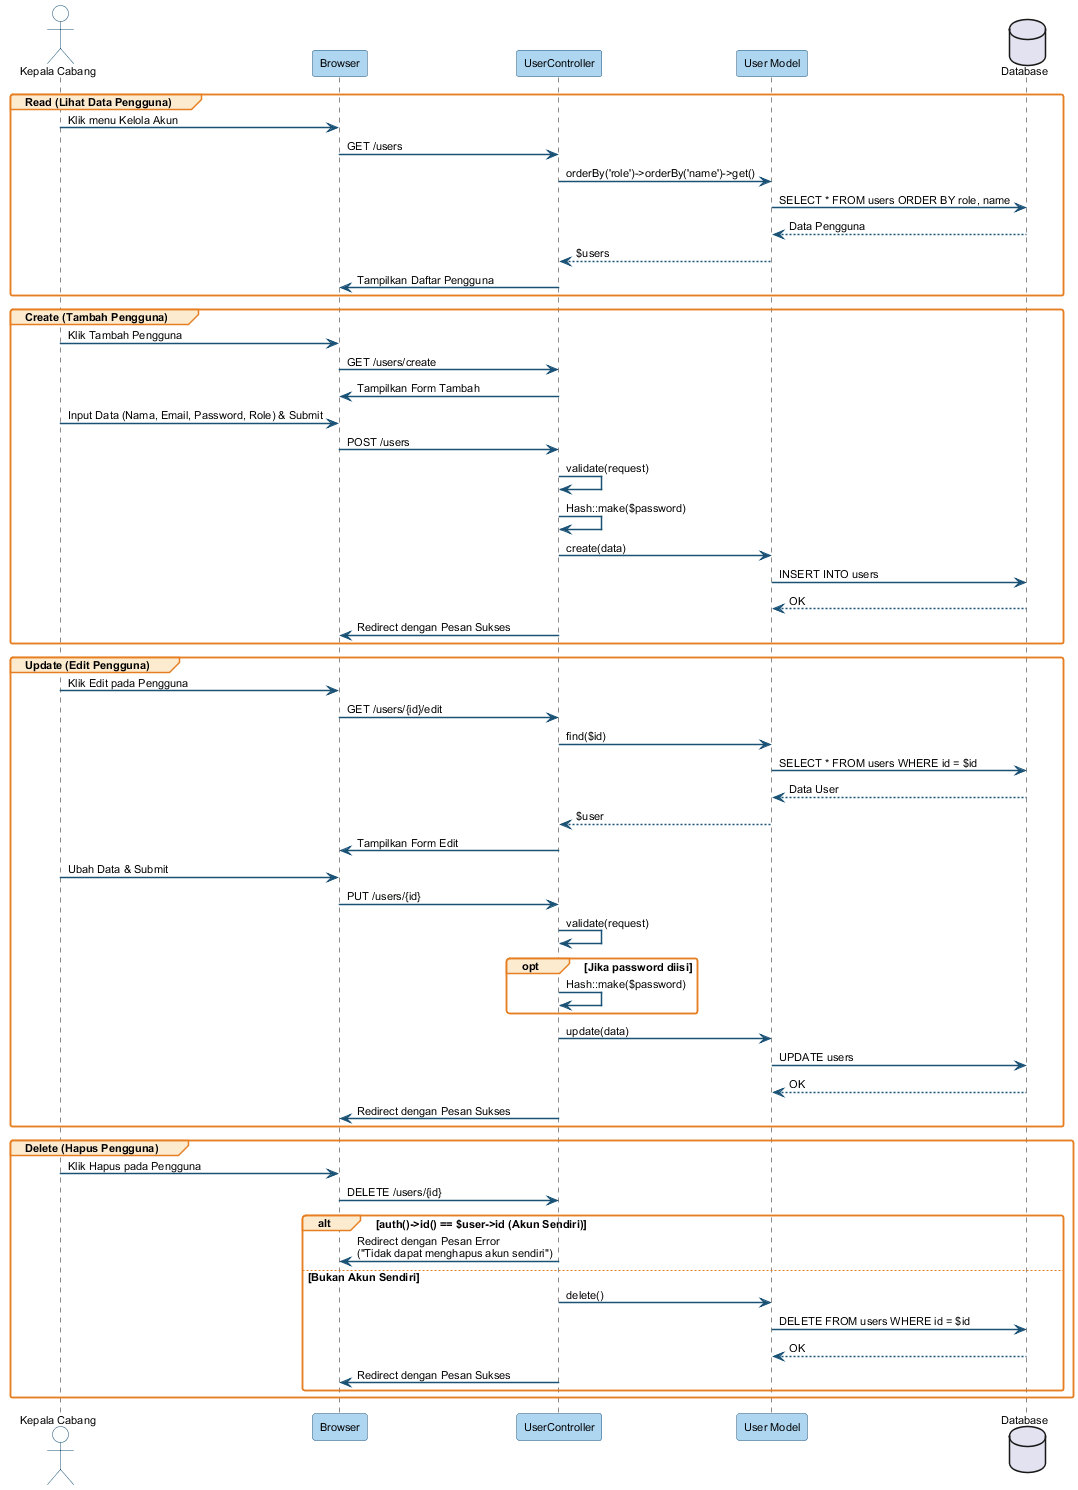

The diagram above was rendered by PlantUML. Its source (embedded in the PNG):
@startuml
skinparam sequenceArrowThickness 1.5
skinparam roundcorner 5
skinparam sequenceParticipantBorderColor #1A5276
skinparam sequenceParticipantBackgroundColor #AED6F1
skinparam sequenceActorBorderColor #1A5276
skinparam sequenceActorBackgroundColor #FDFEFE
skinparam sequenceGroupBorderColor #E67E22
skinparam sequenceGroupBackgroundColor #FDEBD0
skinparam arrowColor #1A5276
skinparam defaultFontName Arial
skinparam defaultFontSize 11

actor "Kepala Cabang" as KC
participant "Browser" as BR
participant "UserController" as UC
participant "User Model" as UM
database "Database" as DB

group Read (Lihat Data Pengguna)
    KC -> BR : Klik menu Kelola Akun
    BR -> UC : GET /users
    UC -> UM : orderBy('role')->orderBy('name')->get()
    UM -> DB : SELECT * FROM users ORDER BY role, name
    DB --> UM : Data Pengguna
    UM --> UC : $users
    UC -> BR : Tampilkan Daftar Pengguna
end

group Create (Tambah Pengguna)
    KC -> BR : Klik Tambah Pengguna
    BR -> UC : GET /users/create
    UC -> BR : Tampilkan Form Tambah
    KC -> BR : Input Data (Nama, Email, Password, Role) & Submit
    BR -> UC : POST /users
    UC -> UC : validate(request)
    UC -> UC : Hash::make($password)
    UC -> UM : create(data)
    UM -> DB : INSERT INTO users
    DB --> UM : OK
    UC -> BR : Redirect dengan Pesan Sukses
end

group Update (Edit Pengguna)
    KC -> BR : Klik Edit pada Pengguna
    BR -> UC : GET /users/{id}/edit
    UC -> UM : find($id)
    UM -> DB : SELECT * FROM users WHERE id = $id
    DB --> UM : Data User
    UM --> UC : $user
    UC -> BR : Tampilkan Form Edit
    KC -> BR : Ubah Data & Submit
    BR -> UC : PUT /users/{id}
    UC -> UC : validate(request)
    opt Jika password diisi
        UC -> UC : Hash::make($password)
    end
    UC -> UM : update(data)
    UM -> DB : UPDATE users
    DB --> UM : OK
    UC -> BR : Redirect dengan Pesan Sukses
end

group Delete (Hapus Pengguna)
    KC -> BR : Klik Hapus pada Pengguna
    BR -> UC : DELETE /users/{id}
    alt auth()->id() == $user->id (Akun Sendiri)
        UC -> BR : Redirect dengan Pesan Error\n("Tidak dapat menghapus akun sendiri")
    else Bukan Akun Sendiri
        UC -> UM : delete()
        UM -> DB : DELETE FROM users WHERE id = $id
        DB --> UM : OK
        UC -> BR : Redirect dengan Pesan Sukses
    end
end

@enduml